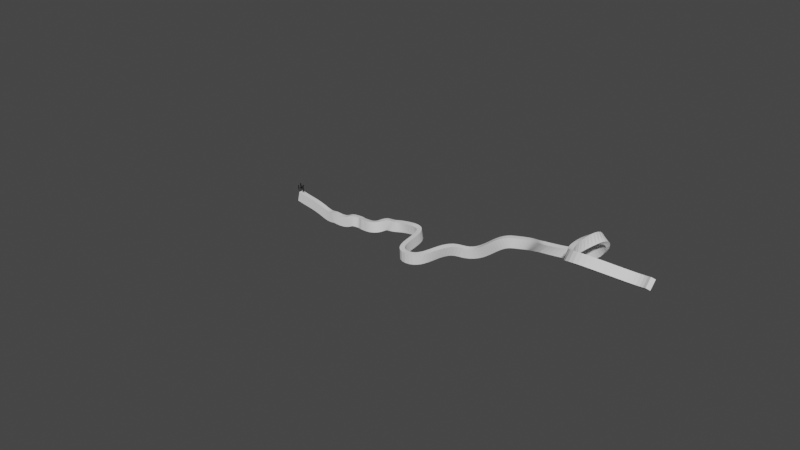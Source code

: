 # Source: whoa.blend  (saved by Blender 2.83.19; exported with 4.5.12 LTS)
import bpy
from mathutils import Matrix  # noqa: F401  (used for matrix-valued properties, if any)

bpy.ops.wm.read_factory_settings(use_empty=True)
scene = bpy.context.scene
scene.name = 'Scene'

# ---- collections
col_collection = bpy.data.collections.new('Collection'); scene.collection.children.link(col_collection)

# ---- materials (node trees are filled in below, after node groups)
mat_black = bpy.data.materials.new('Black')
mat_black.use_transparent_shadow = False
mat_black.diffuse_color = (0.001214, 0.001214, 0.001214, 1.0)

# ---- material node trees

# ---- world
world_world = bpy.data.worlds.new('World'); scene.world = world_world
world_world.use_nodes = True; world_world.node_tree.nodes.clear()
_N = world_world.node_tree.nodes; _L = world_world.node_tree.links
n0 = _N.new('ShaderNodeOutputWorld'); n0.name = 'World Output'; n0.location = (300, 300)
n1 = _N.new('ShaderNodeBackground'); n1.name = 'Background'; n1.location = (10, 300)
n1.inputs[0].default_value = (0.05088, 0.05088, 0.05088, 1.0)
_L.new(n1.outputs[0], n0.inputs[0])
n0.is_active_output = True
world_world.color = (0.05088, 0.05088, 0.05088)
world_world.use_sun_shadow = False
world_world.sun_shadow_jitter_overblur = 0.0

# ---- curves / text
cu_beziercircle = bpy.data.curves.new('BezierCircle', 'CURVE')
cu_beziercircle.dimensions = '3D'
_sp = cu_beziercircle.splines.new('BEZIER'); _sp.bezier_points.add(17)
_sp.bezier_points.foreach_set('co', [-3.607, -0.04707, 0.04221, 2.518, -0.1043, -1.286, 5.528, -0.2833, -1.438, 7.337, -0.05426, -1.575, 8.84, 0.3034, -1.09, 10.15, 0.8294, -1.218, 11.41, 0.5173, -1.099, 13.71, 0.6757, -0.8994, 15.23, 2.486, -0.7004, 16.31, 3.851, -1.263, 20.13, 4.072, -0.8384, 24.79, -3.853, -1.286, 30.16, 4.617, -1.939, 39.16, 7.211, 1.928, 41.19, 13.57, -1.179, 48.78, 18.8, 0.1139, 50.74, 6.392, 3.607, 64.47, 7.579, 3.133])
_sp.bezier_points.foreach_set('handle_left', [-5.999, -0.02472, 0.5608, 0.3138, -0.05302, -0.5255, 4.352, -0.3223, -1.364, 6.639, -0.1802, -1.657, 8.241, 0.1117, -1.157, 9.596, 0.7908, -1.218, 10.9, 0.5614, -1.145, 12.91, 0.2655, -0.9832, 14.65, 1.775, -0.5953, 15.7, 3.453, -1.245, 19.12, 4.051, -0.8384, 20.73, -3.74, -1.286, 27.56, 2.061, -0.5038, 35.98, 4.406, 2.555, 40.31, 11.11, 0.02347, 47.34, 20.76, -4.541, 46.83, 9.222, 1.535, 60.56, 10.41, 1.061])
_sp.bezier_points.foreach_set('handle_right', [-1.216, -0.06942, -0.4764, 4.34, -0.1467, -1.915, 6.24, -0.2596, -1.483, 7.955, 0.05729, -1.503, 9.363, 0.4707, -1.031, 10.65, 0.8649, -1.218, 12.31, 0.4387, -1.018, 14.53, 1.094, -0.814, 15.68, 3.037, -0.7817, 17.29, 4.494, -1.291, 24.15, 4.158, -0.8384, 28.84, -3.966, -1.286, 32.77, 7.172, -3.375, 42.34, 10.02, 1.301, 42.53, 17.37, -3.036, 50.21, 16.84, 4.769, 54.65, 3.563, 5.68, 68.38, 4.75, 5.206])
for _p, _l, _r in zip(_sp.bezier_points, ['AUTO', 'ALIGNED', 'AUTO', 'AUTO', 'AUTO', 'AUTO', 'AUTO', 'AUTO', 'AUTO', 'ALIGNED', 'ALIGNED', 'ALIGNED', 'ALIGNED', 'ALIGNED', 'ALIGNED', 'ALIGNED', 'ALIGNED', 'ALIGNED'], ['AUTO', 'ALIGNED', 'AUTO', 'AUTO', 'AUTO', 'AUTO', 'AUTO', 'AUTO', 'AUTO', 'ALIGNED', 'ALIGNED', 'ALIGNED', 'ALIGNED', 'ALIGNED', 'ALIGNED', 'ALIGNED', 'ALIGNED', 'ALIGNED']): _p.handle_left_type = _l; _p.handle_right_type = _r
_sp.bezier_points.foreach_set('tilt', [0.0, 0.0, 0.0, 0.0, 0.0, 0.0, 0.0, 0.0, 0.2434, 0.3477, 0.4764, 0.3238, 0.6774, 0.5588, 0.914, 0.2767, -1.335, -1.339])
_sp.order_u = 0
_sp.order_v = 0
_sp.resolution_u = 16
_sp.use_smooth = False
cu_beziercircle.use_path = True
cu_beziercircle.use_path_clamp = True
cu_beziercircle.bevel_mode = 'OBJECT'
cu_beziercircle.resolution_u = 16
cu_beziercircle.fill_mode = 'FULL'
cu_beziercircle.use_fill_caps = True
cu_wall = bpy.data.curves.new('Wall', 'CURVE')
cu_wall.dimensions = '2D'
_sp = cu_wall.splines.new('BEZIER'); _sp.bezier_points.add(3)
_sp.bezier_points.foreach_set('co', [-0.4473, -1.92, 0.0, -0.4473, 0.0, 0.0, 0.4473, 0.0, 0.0, 0.4473, -1.92, 0.0])
_sp.bezier_points.foreach_set('handle_left', [-0.1491, -1.92, 0.0, -0.4473, -0.6399, 0.0, 0.1491, 0.0, 0.0, 0.4473, -1.28, 0.0])
_sp.bezier_points.foreach_set('handle_right', [-0.4473, -1.28, 0.0, -0.1491, 0.0, 0.0, 0.4473, -0.6399, 0.0, 0.1491, -1.92, 0.0])
for _p, _l, _r in zip(_sp.bezier_points, ['VECTOR', 'VECTOR', 'VECTOR', 'VECTOR'], ['VECTOR', 'VECTOR', 'VECTOR', 'VECTOR']): _p.handle_left_type = _l; _p.handle_right_type = _r
_sp.order_u = 0
_sp.order_v = 0
_sp.use_cyclic_u = True
cu_wall.use_path = True
cu_wall.use_path_clamp = True
cu_humans = bpy.data.curves.new('Humans', 'CURVE')
cu_humans.dimensions = '2D'
_sp = cu_humans.splines.new('BEZIER'); _sp.bezier_points.add(53)
_sp.bezier_points.foreach_set('co', [-1.29, 1.081, 0.0, -1.264, 1.106, 0.0, -1.254, 1.106, 0.0, -1.286, 0.9599, 0.0, -1.368, 0.6932, 0.0, -1.322, 0.6553, 0.0, -1.33, 0.568, 0.0, -1.32, 0.5013, 0.0, -1.193, 0.4888, 0.0, -1.257, 0.3971, 0.0, -1.324, 0.2602, 0.0, -1.385, 0.2462, 0.0, -1.457, 0.1512, 0.0, -1.391, 0.1887, 0.0, -1.404, 0.04283, 0.0, -1.322, 0.01193, 0.0, -1.308, 0.1053, 0.0, -1.208, 0.3054, 0.0, -1.203, 0.3054, 0.0, -1.194, 0.1928, 0.0, -1.227, 0.122, 0.0, -1.198, -0.007256, 0.0, -1.193, -0.007256, 0.0, -1.176, 0.06932, 0.0, -1.137, 0.03443, 0.0, -1.109, -0.01168, 0.0, -0.9914, 0.0219, 0.0, -1.046, 0.07213, 0.0, -1.111, 0.2179, 0.0, -1.105, 0.443, 0.0, -1.053, 0.5055, 0.0, -1.031, 0.6556, 0.0, -0.9393, 0.6556, 0.0, -0.9393, 0.7264, 0.0, -0.9089, 0.7264, 0.0, -0.8987, 0.7431, 0.0, -1.026, 1.035, 0.0, -0.8987, 1.027, 0.0, -0.9241, 1.018, 0.0, -0.9292, 1.039, 0.0, -0.9799, 1.056, 0.0, -1.044, 1.068, 0.0, -1.018, 1.206, 0.0, -1.079, 1.293, 0.0, -1.078, 1.36, 0.0, -1.101, 1.435, 0.0, -1.075, 1.489, 0.0, -1.127, 1.623, 0.0, -1.343, 1.514, 0.0, -1.331, 1.393, 0.0, -1.365, 1.302, 0.0, -1.333, 1.231, 0.0, -1.367, 1.156, 0.0, -1.29, 1.081, 0.0])
_sp.bezier_points.foreach_set('handle_left', [-1.29, 1.081, 0.0, -1.273, 1.097, 0.0, -1.257, 1.106, 0.0, -1.266, 1.015, 0.0, -1.358, 0.7797, 0.0, -1.329, 0.6789, 0.0, -1.33, 0.5952, 0.0, -1.314, 0.5268, 0.0, -1.193, 0.4888, 0.0, -1.242, 0.4312, 0.0, -1.288, 0.2963, 0.0, -1.364, 0.2558, 0.0, -1.45, 0.1753, 0.0, -1.391, 0.1887, 0.0, -1.432, 0.08436, 0.0, -1.35, -0.008115, 0.0, -1.314, 0.08169, 0.0, -1.246, 0.2397, 0.0, -1.203, 0.3054, 0.0, -1.197, 0.2304, 0.0, -1.216, 0.1456, 0.0, -1.208, 0.03582, 0.0, -1.195, -0.007256, 0.0, -1.196, 0.06639, 0.0, -1.143, 0.04504, 0.0, -1.124, -0.001845, 0.0, -1.004, -0.01373, 0.0, -1.029, 0.05191, 0.0, -1.105, 0.166, 0.0, -1.128, 0.3795, 0.0, -1.065, 0.4816, 0.0, -1.033, 0.6099, 0.0, -0.9708, 0.6459, 0.0, -0.9393, 0.7264, 0.0, -0.919, 0.7264, 0.0, -0.9021, 0.7375, 0.0, -0.9833, 0.9376, 0.0, -0.9091, 0.9441, 0.0, -0.9241, 1.018, 0.0, -0.9275, 1.032, 0.0, -0.9613, 1.05, 0.0, -1.026, 1.057, 0.0, -1.016, 1.17, 0.0, -1.073, 1.258, 0.0, -1.073, 1.338, 0.0, -1.103, 1.409, 0.0, -1.082, 1.471, 0.0, -1.078, 1.597, 0.0, -1.322, 1.585, 0.0, -1.326, 1.436, 0.0, -1.368, 1.335, 0.0, -1.334, 1.257, 0.0, -1.376, 1.183, 0.0, -1.308, 1.105, 0.0])
_sp.bezier_points.foreach_set('handle_right', [-1.281, 1.089, 0.0, -1.261, 1.106, 0.0, -1.238, 1.047, 0.0, -1.316, 0.8766, 0.0, -1.371, 0.665, 0.0, -1.313, 0.6288, 0.0, -1.33, 0.5435, 0.0, -1.32, 0.5013, 0.0, -1.214, 0.4575, 0.0, -1.276, 0.3543, 0.0, -1.341, 0.242, 0.0, -1.413, 0.2341, 0.0, -1.457, 0.1512, 0.0, -1.391, 0.1431, 0.0, -1.39, 0.02356, 0.0, -1.3, 0.02765, 0.0, -1.29, 0.1774, 0.0, -1.208, 0.3054, 0.0, -1.2, 0.2679, 0.0, -1.205, 0.1692, 0.0, -1.218, 0.0789, 0.0, -1.197, -0.007256, 0.0, -1.188, 0.006363, 0.0, -1.158, 0.07211, 0.0, -1.13, 0.02054, 0.0, -1.069, -0.03798, 0.0, -0.9807, 0.0513, 0.0, -1.083, 0.1149, 0.0, -1.119, 0.2834, 0.0, -1.097, 0.468, 0.0, -1.032, 0.548, 0.0, -0.9992, 0.6459, 0.0, -0.9393, 0.6556, 0.0, -0.9292, 0.7264, 0.0, -0.9055, 0.732, 0.0, -0.941, 0.8404, 0.0, -0.9921, 1.003, 0.0, -0.8987, 1.027, 0.0, -0.9258, 1.025, 0.0, -0.9497, 1.036, 0.0, -1.0, 1.062, 0.0, -1.087, 1.096, 0.0, -1.02, 1.244, 0.0, -1.083, 1.315, 0.0, -1.083, 1.385, 0.0, -1.1, 1.455, 0.0, -1.06, 1.534, 0.0, -1.224, 1.673, 0.0, -1.356, 1.469, 0.0, -1.334, 1.361, 0.0, -1.362, 1.276, 0.0, -1.333, 1.203, 0.0, -1.357, 1.13, 0.0, -1.29, 1.081, 0.0])
for _p, _l, _r in zip(_sp.bezier_points, ['FREE', 'VECTOR', 'VECTOR', 'FREE', 'FREE', 'FREE', 'FREE', 'FREE', 'FREE', 'FREE', 'FREE', 'FREE', 'FREE', 'FREE', 'FREE', 'FREE', 'FREE', 'FREE', 'FREE', 'VECTOR', 'VECTOR', 'VECTOR', 'VECTOR', 'FREE', 'FREE', 'FREE', 'FREE', 'FREE', 'FREE', 'FREE', 'FREE', 'FREE', 'FREE', 'FREE', 'VECTOR', 'VECTOR', 'VECTOR', 'FREE', 'FREE', 'VECTOR', 'FREE', 'FREE', 'FREE', 'FREE', 'FREE', 'FREE', 'FREE', 'FREE', 'FREE', 'FREE', 'FREE', 'FREE', 'FREE', 'FREE'], ['VECTOR', 'VECTOR', 'FREE', 'FREE', 'FREE', 'FREE', 'FREE', 'FREE', 'FREE', 'FREE', 'FREE', 'FREE', 'FREE', 'FREE', 'FREE', 'FREE', 'FREE', 'FREE', 'VECTOR', 'VECTOR', 'VECTOR', 'VECTOR', 'FREE', 'FREE', 'FREE', 'FREE', 'FREE', 'FREE', 'FREE', 'FREE', 'FREE', 'FREE', 'FREE', 'VECTOR', 'VECTOR', 'VECTOR', 'FREE', 'FREE', 'VECTOR', 'FREE', 'FREE', 'FREE', 'FREE', 'FREE', 'FREE', 'FREE', 'FREE', 'FREE', 'FREE', 'FREE', 'FREE', 'FREE', 'FREE', 'FREE']): _p.handle_left_type = _l; _p.handle_right_type = _r
_sp.bezier_points.foreach_set('radius', [23.64, 23.64, 23.64, 23.64, 23.64, 23.64, 23.64, 23.64, 23.64, 23.64, 23.64, 23.64, 23.64, 23.64, 23.64, 23.64, 23.64, 23.64, 23.64, 23.64, 23.64, 23.64, 23.64, 23.64, 23.64, 23.64, 23.64, 23.64, 23.64, 23.64, 23.64, 23.64, 23.64, 23.64, 23.64, 23.64, 23.64, 23.64, 23.64, 23.64, 23.64, 23.64, 23.64, 23.64, 23.64, 23.64, 23.64, 23.64, 23.64, 23.64, 23.64, 23.64, 23.64, 23.64])
_sp.use_cyclic_u = True
_sp = cu_humans.splines.new('BEZIER'); _sp.bezier_points.add(43)
_sp.bezier_points.foreach_set('co', [-0.8288, -0.05159, 0.0, -0.7746, -0.05277, 0.0, -0.6204, -0.009899, 0.0, -0.5411, 0.006175, 0.0, -0.4494, 0.00856, 0.0, -0.4002, 0.03641, 0.0, -0.4327, 0.07308, 0.0, -0.5538, 0.1273, 0.0, -0.5253, 0.1944, 0.0, -0.5452, 0.2944, 0.0, -0.533, 0.432, 0.0, -0.5881, 0.6613, 0.0, -0.5537, 0.7946, 0.0, -0.4995, 0.7488, 0.0, -0.4995, 0.7446, 0.0, -0.4911, 0.7071, 0.0, -0.4369, 0.6988, 0.0, -0.3982, 0.4987, 0.0, -0.357, 0.136, 0.0, -0.3452, -0.06826, 0.0, -0.291, -0.06826, 0.0, -0.357, 0.4487, 0.0, -0.3884, 0.7363, 0.0, -0.4407, 0.7925, 0.0, -0.539, 0.9155, 0.0, -0.5332, 0.9947, 0.0, -0.5328, 1.141, 0.0, -0.5287, 1.219, 0.0, -0.4559, 1.253, 0.0, -0.4285, 1.275, 0.0, -0.3702, 1.266, 0.0, -0.3998, 1.32, 0.0, -0.4371, 1.448, 0.0, -0.5725, 1.424, 0.0, -0.6123, 1.348, 0.0, -0.7426, 1.261, 0.0, -0.8149, 1.066, 0.0, -0.8408, 0.9781, 0.0, -0.8147, 0.9112, 0.0, -0.8431, 0.7863, 0.0, -0.783, 0.5404, 0.0, -0.7613, 0.4361, 0.0, -0.8415, 0.1193, 0.0, -0.8911, -0.01401, 0.0])
_sp.bezier_points.foreach_set('handle_left', [-0.8536, -0.04839, 0.0, -0.7936, -0.04491, 0.0, -0.608, -0.0854, 0.0, -0.5687, 0.002436, 0.0, -0.4813, 0.001202, 0.0, -0.406, 0.01778, 0.0, -0.4138, 0.07142, 0.0, -0.5494, 0.06682, 0.0, -0.5273, 0.1705, 0.0, -0.5436, 0.2601, 0.0, -0.531, 0.3857, 0.0, -0.5841, 0.5836, 0.0, -0.5613, 0.7553, 0.0, -0.4995, 0.7488, 0.0, -0.4995, 0.746, 0.0, -0.5045, 0.6353, 0.0, -0.4369, 0.6988, 0.0, -0.4067, 0.5677, 0.0, -0.3691, 0.2571, 0.0, -0.3274, -0.004959, 0.0, -0.291, -0.06826, 0.0, -0.3402, 0.2757, 0.0, -0.3642, 0.6466, 0.0, -0.4182, 0.7747, 0.0, -0.5315, 0.879, 0.0, -0.5349, 0.9703, 0.0, -0.5328, 1.092, 0.0, -0.5412, 1.202, 0.0, -0.4757, 1.24, 0.0, -0.4434, 1.274, 0.0, -0.3914, 1.263, 0.0, -0.3945, 1.3, 0.0, -0.3909, 1.408, 0.0, -0.5437, 1.471, 0.0, -0.5888, 1.368, 0.0, -0.7078, 1.306, 0.0, -0.7949, 1.126, 0.0, -0.8401, 1.007, 0.0, -0.8141, 0.9352, 0.0, -0.8432, 0.831, 0.0, -0.8046, 0.6158, 0.0, -0.7537, 0.4657, 0.0, -0.8074, 0.2234, 0.0, -0.8951, 0.03329, 0.0])
_sp.bezier_points.foreach_set('handle_right', [-0.8126, -0.03597, 0.0, -0.7301, -0.07124, 0.0, -0.5908, -0.009804, 0.0, -0.51, 0.01038, 0.0, -0.4329, 0.01237, 0.0, -0.3932, 0.05865, 0.0, -0.4716, 0.07649, 0.0, -0.5553, 0.1474, 0.0, -0.5223, 0.2291, 0.0, -0.5472, 0.3407, 0.0, -0.5364, 0.5111, 0.0, -0.5901, 0.6994, 0.0, -0.5537, 0.7946, 0.0, -0.4995, 0.7474, 0.0, -0.5336, 0.7104, 0.0, -0.4911, 0.7071, 0.0, -0.4044, 0.6373, 0.0, -0.3833, 0.3779, 0.0, -0.3505, 0.07136, 0.0, -0.3452, -0.06826, 0.0, -0.3212, 0.1013, 0.0, -0.3659, 0.5411, 0.0, -0.3966, 0.7669, 0.0, -0.4695, 0.8154, 0.0, -0.5439, 0.9397, 0.0, -0.5299, 1.043, 0.0, -0.5328, 1.16, 0.0, -0.5132, 1.239, 0.0, -0.4454, 1.261, 0.0, -0.4085, 1.275, 0.0, -0.3773, 1.285, 0.0, -0.4131, 1.369, 0.0, -0.4794, 1.484, 0.0, -0.5879, 1.399, 0.0, -0.6531, 1.314, 0.0, -0.7819, 1.211, 0.0, -0.8241, 1.038, 0.0, -0.8415, 0.9508, 0.0, -0.8157, 0.8685, 0.0, -0.8431, 0.7078, 0.0, -0.7748, 0.5116, 0.0, -0.7884, 0.3305, 0.0, -0.8555, 0.07662, 0.0, -0.8886, -0.04484, 0.0])
for _p, _l, _r in zip(_sp.bezier_points, ['FREE', 'FREE', 'FREE', 'FREE', 'FREE', 'FREE', 'FREE', 'FREE', 'FREE', 'FREE', 'FREE', 'FREE', 'FREE', 'FREE', 'VECTOR', 'FREE', 'FREE', 'FREE', 'FREE', 'FREE', 'FREE', 'FREE', 'FREE', 'FREE', 'FREE', 'FREE', 'FREE', 'FREE', 'FREE', 'FREE', 'FREE', 'FREE', 'FREE', 'FREE', 'FREE', 'FREE', 'FREE', 'FREE', 'FREE', 'FREE', 'FREE', 'FREE', 'FREE', 'FREE'], ['FREE', 'FREE', 'FREE', 'FREE', 'FREE', 'FREE', 'FREE', 'FREE', 'FREE', 'FREE', 'FREE', 'FREE', 'FREE', 'VECTOR', 'FREE', 'FREE', 'FREE', 'FREE', 'FREE', 'FREE', 'FREE', 'FREE', 'FREE', 'FREE', 'FREE', 'FREE', 'FREE', 'FREE', 'FREE', 'FREE', 'FREE', 'FREE', 'FREE', 'FREE', 'FREE', 'FREE', 'FREE', 'FREE', 'FREE', 'FREE', 'FREE', 'FREE', 'FREE', 'FREE']): _p.handle_left_type = _l; _p.handle_right_type = _r
_sp.bezier_points.foreach_set('radius', [23.64, 23.64, 23.64, 23.64, 23.64, 23.64, 23.64, 23.64, 23.64, 23.64, 23.64, 23.64, 23.64, 23.64, 23.64, 23.64, 23.64, 23.64, 23.64, 23.64, 23.64, 23.64, 23.64, 23.64, 23.64, 23.64, 23.64, 23.64, 23.64, 23.64, 23.64, 23.64, 23.64, 23.64, 23.64, 23.64, 23.64, 23.64, 23.64, 23.64, 23.64, 23.64, 23.64, 23.64])
_sp.use_cyclic_u = True
_sp = cu_humans.splines.new('BEZIER'); _sp.bezier_points.add(43)
_sp.bezier_points.foreach_set('co', [-1.799, 0.8515, 0.0, -1.858, 0.7431, 0.0, -1.925, 0.5722, 0.0, -1.965, 0.4596, 0.0, -1.957, 0.4596, 0.0, -1.924, 0.4971, 0.0, -1.94, 0.4513, 0.0, -1.887, 0.5513, 0.0, -1.815, 0.6514, 0.0, -1.87, 0.3346, 0.0, -1.811, 0.3304, 0.0, -1.845, 0.2053, 0.0, -1.855, 0.09279, 0.0, -1.867, 0.01177, 0.0, -1.782, 0.004058, 0.0, -1.711, 0.005251, 0.0, -1.798, 0.06, 0.0, -1.782, 0.1261, 0.0, -1.724, 0.2971, 0.0, -1.719, 0.2971, 0.0, -1.708, 0.1803, 0.0, -1.663, 0.08029, 0.0, -1.653, 0.01058, 0.0, -1.49, 0.01359, 0.0, -1.596, 0.05285, 0.0, -1.616, 0.1428, 0.0, -1.632, 0.3304, 0.0, -1.599, 0.3346, 0.0, -1.648, 0.5305, 0.0, -1.644, 0.6347, 0.0, -1.482, 0.618, 0.0, -1.503, 0.6431, 0.0, -1.503, 0.6514, 0.0, -1.444, 0.6389, 0.0, -1.642, 0.6872, 0.0, -1.658, 0.7598, 0.0, -1.705, 0.8515, 0.0, -1.659, 0.9059, 0.0, -1.69, 0.9971, 0.0, -1.692, 1.051, 0.0, -1.786, 1.077, 0.0, -1.909, 0.9307, 0.0, -1.877, 0.8445, 0.0, -1.799, 0.8515, 0.0])
_sp.bezier_points.foreach_set('handle_left', [-1.799, 0.8515, 0.0, -1.839, 0.7759, 0.0, -1.896, 0.6252, 0.0, -1.996, 0.5201, 0.0, -1.957, 0.4596, 0.0, -1.935, 0.4846, 0.0, -1.935, 0.4666, 0.0, -1.899, 0.5106, 0.0, -1.846, 0.6298, 0.0, -1.867, 0.4451, 0.0, -1.811, 0.3304, 0.0, -1.834, 0.2519, 0.0, -1.849, 0.1303, 0.0, -1.884, 0.02965, 0.0, -1.805, 0.006892, 0.0, -1.735, -0.006427, 0.0, -1.798, 0.06, 0.0, -1.787, 0.1041, 0.0, -1.743, 0.2401, 0.0, -1.721, 0.2971, 0.0, -1.718, 0.2191, 0.0, -1.675, 0.1153, 0.0, -1.665, 0.02757, 0.0, -1.512, -0.009961, 0.0, -1.596, 0.05285, 0.0, -1.609, 0.1128, 0.0, -1.626, 0.2679, 0.0, -1.61, 0.3332, 0.0, -1.631, 0.4652, 0.0, -1.646, 0.6, 0.0, -1.536, 0.6236, 0.0, -1.496, 0.6347, 0.0, -1.503, 0.6486, 0.0, -1.464, 0.6431, 0.0, -1.596, 0.6401, 0.0, -1.652, 0.7406, 0.0, -1.707, 0.8273, 0.0, -1.668, 0.8831, 0.0, -1.683, 0.963, 0.0, -1.677, 1.032, 0.0, -1.755, 1.081, 0.0, -1.916, 1.01, 0.0, -1.904, 0.8524, 0.0, -1.822, 0.847, 0.0])
_sp.bezier_points.foreach_set('handle_right', [-1.799, 0.8127, 0.0, -1.889, 0.689, 0.0, -1.951, 0.5249, 0.0, -1.965, 0.4596, 0.0, -1.946, 0.4721, 0.0, -1.929, 0.4819, 0.0, -1.887, 0.4654, 0.0, -1.876, 0.5874, 0.0, -1.78, 0.5393, 0.0, -1.87, 0.3346, 0.0, -1.811, 0.2805, 0.0, -1.854, 0.168, 0.0, -1.859, 0.07195, 0.0, -1.85, -0.006877, 0.0, -1.756, 0.0009143, 0.0, -1.711, 0.005251, 0.0, -1.793, 0.08205, 0.0, -1.763, 0.1831, 0.0, -1.722, 0.2971, 0.0, -1.71, 0.2587, 0.0, -1.699, 0.1448, 0.0, -1.657, 0.0598, 0.0, -1.633, -0.01905, 0.0, -1.49, 0.01359, 0.0, -1.603, 0.08284, 0.0, -1.621, 0.2053, 0.0, -1.621, 0.3318, 0.0, -1.615, 0.3999, 0.0, -1.647, 0.5652, 0.0, -1.59, 0.6292, 0.0, -1.489, 0.6264, 0.0, -1.503, 0.6458, 0.0, -1.483, 0.6472, 0.0, -1.457, 0.7216, 0.0, -1.656, 0.7015, 0.0, -1.666, 0.7864, 0.0, -1.701, 0.8779, 0.0, -1.643, 0.9509, 0.0, -1.694, 1.017, 0.0, -1.713, 1.078, 0.0, -1.861, 1.067, 0.0, -1.907, 0.9082, 0.0, -1.853, 0.8374, 0.0, -1.799, 0.8515, 0.0])
for _p, _l, _r in zip(_sp.bezier_points, ['FREE', 'FREE', 'FREE', 'FREE', 'FREE', 'VECTOR', 'VECTOR', 'FREE', 'FREE', 'FREE', 'FREE', 'FREE', 'FREE', 'FREE', 'FREE', 'FREE', 'FREE', 'VECTOR', 'VECTOR', 'VECTOR', 'FREE', 'FREE', 'FREE', 'FREE', 'FREE', 'VECTOR', 'VECTOR', 'VECTOR', 'VECTOR', 'VECTOR', 'VECTOR', 'VECTOR', 'VECTOR', 'VECTOR', 'FREE', 'FREE', 'FREE', 'FREE', 'FREE', 'FREE', 'FREE', 'FREE', 'FREE', 'FREE'], ['FREE', 'FREE', 'FREE', 'FREE', 'VECTOR', 'VECTOR', 'FREE', 'FREE', 'FREE', 'FREE', 'FREE', 'FREE', 'FREE', 'FREE', 'FREE', 'FREE', 'VECTOR', 'VECTOR', 'VECTOR', 'FREE', 'FREE', 'FREE', 'FREE', 'FREE', 'VECTOR', 'VECTOR', 'VECTOR', 'VECTOR', 'VECTOR', 'VECTOR', 'VECTOR', 'VECTOR', 'VECTOR', 'FREE', 'FREE', 'FREE', 'FREE', 'FREE', 'FREE', 'FREE', 'FREE', 'FREE', 'FREE', 'FREE']): _p.handle_left_type = _l; _p.handle_right_type = _r
_sp.bezier_points.foreach_set('radius', [23.64, 23.64, 23.64, 23.64, 23.64, 23.64, 23.64, 23.64, 23.64, 23.64, 23.64, 23.64, 23.64, 23.64, 23.64, 23.64, 23.64, 23.64, 23.64, 23.64, 23.64, 23.64, 23.64, 23.64, 23.64, 23.64, 23.64, 23.64, 23.64, 23.64, 23.64, 23.64, 23.64, 23.64, 23.64, 23.64, 23.64, 23.64, 23.64, 23.64, 23.64, 23.64, 23.64, 23.64])
_sp.use_cyclic_u = True
cu_humans.materials.append(mat_black)
cu_humans.use_path_clamp = True
cu_humans.fill_mode = 'BOTH'

# ---- objects
ob_wall = bpy.data.objects.new('Wall', cu_beziercircle)
ob_wallcrosssection = bpy.data.objects.new('WallCrossSection', cu_wall)
ob_empty = bpy.data.objects.new('Empty', None)
ob_humanreference = bpy.data.objects.new('HumanReference', cu_humans)

# ---- transforms, parenting, visibility, modifiers, constraints
ob_wall.location = (0.0, 0.0, 0.0)
ob_wall.lineart.crease_threshold = 0.0
ob_wallcrosssection.location = (-9.227, -1.266, -0.9162)
ob_wallcrosssection.lineart.crease_threshold = 0.0
ob_empty.location = (-0.004081, 0.009804, 0.3857)
ob_empty.empty_display_type = 'SPHERE'
ob_empty.empty_display_size = 0.396
ob_empty.lineart.crease_threshold = 0.0
ob_humanreference.location = (-2.47, 0.0, 0.0)
ob_humanreference.rotation_euler = (1.571, -0.0, 0.0)
ob_humanreference.lineart.crease_threshold = 0.0
cu_beziercircle.bevel_object = ob_wallcrosssection

# ---- collection membership
col_collection.objects.link(ob_wall)
col_collection.objects.link(ob_wallcrosssection)
col_collection.objects.link(ob_empty)
col_collection.objects.link(ob_humanreference)

# ---- scene / render settings (as saved in the file)
scene.frame_start = 1; scene.frame_end = 250; scene.frame_set(215)
scene.render.engine = 'BLENDER_EEVEE_NEXT'
scene.cycles.use_denoising = False
scene.cycles.samples = 128
scene.cycles.sampling_pattern = 'TABULATED_SOBOL'
scene.cycles.use_adaptive_sampling = False
scene.cycles.use_light_tree = False
scene.view_settings.view_transform = 'Filmic'
bpy.context.view_layer.update()

# ---- added for rendering (the .blend has no active camera and no usable light): camera, sun
cam_auto = bpy.data.cameras.new('AutoCamera')
cam_auto.lens = 50.0
cam_auto.sensor_width = 36.0
cam_auto.clip_end = 1916.88
ob_auto_camera = bpy.data.objects.new('AutoCamera', cam_auto)
scene.collection.objects.link(ob_auto_camera)
ob_auto_camera.location = (129.379, -131.069, 88.1566)
ob_auto_camera.rotation_euler = (1.09748, -7.21219e-08, 0.694738)
scene.camera = ob_auto_camera
light_auto_sun = bpy.data.lights.new('AutoSun', 'SUN')
light_auto_sun.energy = 3.0
light_auto_sun.angle = 0.0523599
ob_auto_sun = bpy.data.objects.new('AutoSun', light_auto_sun)
scene.collection.objects.link(ob_auto_sun)
ob_auto_sun.rotation_euler = (0.872665, 0.174533, 0.523599)
bpy.context.view_layer.update()
